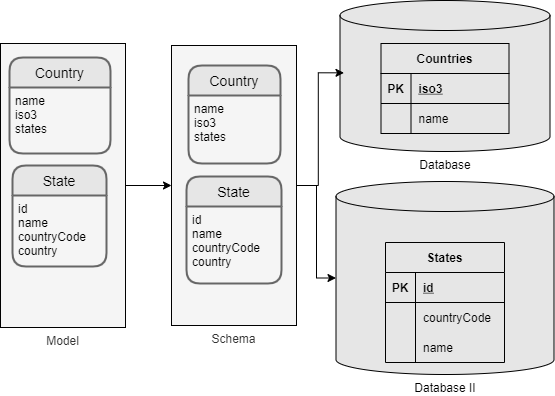

The diagram above was exported from draw.io. Its source (the exported page's mxGraphModel, read from the mxfile embedded in the PNG):
<mxGraphModel dx="1035" dy="605" grid="0" gridSize="10" guides="1" tooltips="1" connect="1" arrows="1" fold="1" page="1" pageScale="1" pageWidth="583" pageHeight="413" background="#ffffff" math="0" shadow="0">
  <root>
    <object label="" id="0">
      <mxCell />
    </object>
    <mxCell id="1" parent="0" />
    <mxCell id="125" style="edgeStyle=orthogonalEdgeStyle;rounded=0;orthogonalLoop=1;jettySize=auto;html=1;entryX=0;entryY=0.5;entryDx=0;entryDy=0;fontColor=#000000;strokeColor=#000000;" parent="1" source="72" target="120" edge="1">
      <mxGeometry relative="1" as="geometry" />
    </mxCell>
    <mxCell id="72" value="Model" style="rounded=0;whiteSpace=wrap;html=1;labelBackgroundColor=none;sketch=0;fillColor=#f5f5f5;fontColor=#333333;strokeColor=#000000;labelPosition=center;verticalLabelPosition=bottom;align=center;verticalAlign=top;" parent="1" vertex="1">
      <mxGeometry x="15" y="53" width="125" height="284" as="geometry" />
    </mxCell>
    <mxCell id="89" value="Database" style="shape=cylinder3;whiteSpace=wrap;html=1;boundedLbl=1;backgroundOutline=1;size=15;fillColor=#E6E6E6;strokeColor=#000000;labelPosition=center;verticalLabelPosition=bottom;align=center;verticalAlign=top;fontColor=#000000;" parent="1" vertex="1">
      <mxGeometry x="354.5" y="10" width="210" height="151" as="geometry" />
    </mxCell>
    <mxCell id="90" value="Country" style="swimlane;childLayout=stackLayout;horizontal=1;startSize=30;horizontalStack=0;rounded=1;fontSize=14;fontStyle=0;strokeWidth=2;resizeParent=0;resizeLast=1;shadow=0;dashed=0;align=center;fontColor=#000000;fillColor=#E6E6E6;strokeColor=#666666;" parent="1" vertex="1">
      <mxGeometry x="24" y="67" width="101" height="96" as="geometry" />
    </mxCell>
    <mxCell id="91" value="name&#10;iso3&#10;states" style="align=left;strokeColor=none;fillColor=none;spacingLeft=4;fontSize=12;verticalAlign=top;resizable=0;rotatable=0;part=1;fontColor=#000000;" parent="90" vertex="1">
      <mxGeometry y="30" width="101" height="66" as="geometry" />
    </mxCell>
    <mxCell id="92" value="State" style="swimlane;childLayout=stackLayout;horizontal=1;startSize=30;horizontalStack=0;rounded=1;fontSize=14;fontStyle=0;strokeWidth=2;resizeParent=0;resizeLast=1;shadow=0;dashed=0;align=center;fontColor=#000000;fillColor=#E6E6E6;strokeColor=#666666;" parent="1" vertex="1">
      <mxGeometry x="27" y="175" width="94" height="101" as="geometry" />
    </mxCell>
    <mxCell id="93" value="id&#10;name&#10;countryCode&#10;country" style="align=left;strokeColor=none;fillColor=none;spacingLeft=4;fontSize=12;verticalAlign=top;resizable=0;rotatable=0;part=1;fontColor=#000000;" parent="92" vertex="1">
      <mxGeometry y="30" width="94" height="71" as="geometry" />
    </mxCell>
    <object label="Countries" id="94">
      <mxCell style="shape=table;startSize=30;container=1;collapsible=1;childLayout=tableLayout;fixedRows=1;rowLines=0;fontStyle=1;align=center;resizeLast=1;fontColor=#000000;strokeColor=#000000;fillColor=#E6E6E6;" parent="1" vertex="1">
        <mxGeometry x="395.5" y="53" width="128" height="90" as="geometry" />
      </mxCell>
    </object>
    <mxCell id="95" value="" style="shape=partialRectangle;collapsible=0;dropTarget=0;pointerEvents=0;fillColor=none;top=0;left=0;bottom=1;right=0;points=[[0,0.5],[1,0.5]];portConstraint=eastwest;" parent="94" vertex="1">
      <mxGeometry y="30" width="128" height="30" as="geometry" />
    </mxCell>
    <mxCell id="96" value="PK" style="shape=partialRectangle;connectable=0;fillColor=none;top=0;left=0;bottom=0;right=0;fontStyle=1;overflow=hidden;fontColor=#000000;" parent="95" vertex="1">
      <mxGeometry width="30" height="30" as="geometry" />
    </mxCell>
    <mxCell id="97" value="iso3" style="shape=partialRectangle;connectable=0;fillColor=none;top=0;left=0;bottom=0;right=0;align=left;spacingLeft=6;fontStyle=5;overflow=hidden;fontColor=#000000;" parent="95" vertex="1">
      <mxGeometry x="30" width="98" height="30" as="geometry" />
    </mxCell>
    <mxCell id="98" value="" style="shape=partialRectangle;collapsible=0;dropTarget=0;pointerEvents=0;fillColor=none;top=0;left=0;bottom=0;right=0;points=[[0,0.5],[1,0.5]];portConstraint=eastwest;" parent="94" vertex="1">
      <mxGeometry y="60" width="128" height="30" as="geometry" />
    </mxCell>
    <mxCell id="99" value="" style="shape=partialRectangle;connectable=0;fillColor=none;top=0;left=0;bottom=0;right=0;editable=1;overflow=hidden;" parent="98" vertex="1">
      <mxGeometry width="30" height="30" as="geometry" />
    </mxCell>
    <mxCell id="100" value="name" style="shape=partialRectangle;connectable=0;fillColor=none;top=0;left=0;bottom=0;right=0;align=left;spacingLeft=6;overflow=hidden;fontColor=#000000;" parent="98" vertex="1">
      <mxGeometry x="30" width="98" height="30" as="geometry" />
    </mxCell>
    <mxCell id="126" style="edgeStyle=orthogonalEdgeStyle;rounded=0;orthogonalLoop=1;jettySize=auto;html=1;entryX=0.019;entryY=0.479;entryDx=0;entryDy=0;entryPerimeter=0;fontColor=#000000;strokeColor=#000000;" parent="1" source="120" target="89" edge="1">
      <mxGeometry relative="1" as="geometry" />
    </mxCell>
    <mxCell id="147" style="edgeStyle=orthogonalEdgeStyle;rounded=0;orthogonalLoop=1;jettySize=auto;html=1;entryX=0;entryY=0.5;entryDx=0;entryDy=0;entryPerimeter=0;strokeColor=#000000;" parent="1" source="120" target="128" edge="1">
      <mxGeometry relative="1" as="geometry" />
    </mxCell>
    <mxCell id="120" value="Schema" style="rounded=0;whiteSpace=wrap;html=1;labelBackgroundColor=none;sketch=0;fillColor=#f5f5f5;fontColor=#333333;strokeColor=#000000;labelPosition=center;verticalLabelPosition=bottom;align=center;verticalAlign=top;" parent="1" vertex="1">
      <mxGeometry x="186" y="55" width="125" height="280" as="geometry" />
    </mxCell>
    <mxCell id="121" value="Country" style="swimlane;childLayout=stackLayout;horizontal=1;startSize=30;horizontalStack=0;rounded=1;fontSize=14;fontStyle=0;strokeWidth=2;resizeParent=0;resizeLast=1;shadow=0;dashed=0;align=center;fontColor=#000000;fillColor=#E6E6E6;strokeColor=#666666;" parent="1" vertex="1">
      <mxGeometry x="203" y="75" width="92" height="98" as="geometry" />
    </mxCell>
    <mxCell id="122" value="name&#10;iso3&#10;states" style="align=left;strokeColor=none;fillColor=none;spacingLeft=4;fontSize=12;verticalAlign=top;resizable=0;rotatable=0;part=1;fontColor=#000000;" parent="121" vertex="1">
      <mxGeometry y="30" width="92" height="68" as="geometry" />
    </mxCell>
    <mxCell id="123" value="State" style="swimlane;childLayout=stackLayout;horizontal=1;startSize=30;horizontalStack=0;rounded=1;fontSize=14;fontStyle=0;strokeWidth=2;resizeParent=0;resizeLast=1;shadow=0;dashed=0;align=center;fontColor=#000000;fillColor=#E6E6E6;strokeColor=#666666;" parent="1" vertex="1">
      <mxGeometry x="201" y="186" width="95" height="107" as="geometry" />
    </mxCell>
    <mxCell id="124" value="id&#10;name&#10;countryCode&#10;country" style="align=left;strokeColor=none;fillColor=none;spacingLeft=4;fontSize=12;verticalAlign=top;resizable=0;rotatable=0;part=1;fontColor=#000000;" parent="123" vertex="1">
      <mxGeometry y="30" width="95" height="77" as="geometry" />
    </mxCell>
    <mxCell id="128" value="Database II" style="shape=cylinder3;whiteSpace=wrap;html=1;boundedLbl=1;backgroundOutline=1;size=15;fillColor=#E6E6E6;strokeColor=#000000;labelPosition=center;verticalLabelPosition=bottom;align=center;verticalAlign=top;fontColor=#000000;" parent="1" vertex="1">
      <mxGeometry x="350.5" y="191" width="218" height="193" as="geometry" />
    </mxCell>
    <mxCell id="137" value="States" style="shape=table;startSize=30;container=1;collapsible=1;childLayout=tableLayout;fixedRows=1;rowLines=0;fontStyle=1;align=center;resizeLast=1;fontColor=#000000;strokeColor=#000000;fillColor=#E6E6E6;" parent="1" vertex="1">
      <mxGeometry x="400" y="252" width="119" height="120" as="geometry" />
    </mxCell>
    <mxCell id="138" value="" style="shape=partialRectangle;collapsible=0;dropTarget=0;pointerEvents=0;fillColor=none;top=0;left=0;bottom=1;right=0;points=[[0,0.5],[1,0.5]];portConstraint=eastwest;" parent="137" vertex="1">
      <mxGeometry y="30" width="119" height="30" as="geometry" />
    </mxCell>
    <mxCell id="139" value="PK" style="shape=partialRectangle;connectable=0;fillColor=none;top=0;left=0;bottom=0;right=0;fontStyle=1;overflow=hidden;fontColor=#000000;" parent="138" vertex="1">
      <mxGeometry width="30" height="30" as="geometry" />
    </mxCell>
    <mxCell id="140" value="id" style="shape=partialRectangle;connectable=0;fillColor=none;top=0;left=0;bottom=0;right=0;align=left;spacingLeft=6;fontStyle=5;overflow=hidden;fontColor=#000000;" parent="138" vertex="1">
      <mxGeometry x="30" width="89" height="30" as="geometry" />
    </mxCell>
    <mxCell id="141" value="" style="shape=partialRectangle;collapsible=0;dropTarget=0;pointerEvents=0;fillColor=none;top=0;left=0;bottom=0;right=0;points=[[0,0.5],[1,0.5]];portConstraint=eastwest;fontColor=#000000;" parent="137" vertex="1">
      <mxGeometry y="60" width="119" height="30" as="geometry" />
    </mxCell>
    <mxCell id="142" value="" style="shape=partialRectangle;connectable=0;fillColor=none;top=0;left=0;bottom=0;right=0;editable=1;overflow=hidden;fontColor=#000000;" parent="141" vertex="1">
      <mxGeometry width="30" height="30" as="geometry" />
    </mxCell>
    <mxCell id="143" value="countryCode" style="shape=partialRectangle;connectable=0;fillColor=none;top=0;left=0;bottom=0;right=0;align=left;spacingLeft=6;overflow=hidden;fontColor=#000000;" parent="141" vertex="1">
      <mxGeometry x="30" width="89" height="30" as="geometry" />
    </mxCell>
    <mxCell id="144" value="" style="shape=partialRectangle;collapsible=0;dropTarget=0;pointerEvents=0;fillColor=none;top=0;left=0;bottom=0;right=0;points=[[0,0.5],[1,0.5]];portConstraint=eastwest;" parent="137" vertex="1">
      <mxGeometry y="90" width="119" height="30" as="geometry" />
    </mxCell>
    <mxCell id="145" value="" style="shape=partialRectangle;connectable=0;fillColor=none;top=0;left=0;bottom=0;right=0;editable=1;overflow=hidden;" parent="144" vertex="1">
      <mxGeometry width="30" height="30" as="geometry" />
    </mxCell>
    <mxCell id="146" value="name" style="shape=partialRectangle;connectable=0;fillColor=none;top=0;left=0;bottom=0;right=0;align=left;spacingLeft=6;overflow=hidden;fontColor=#000000;" parent="144" vertex="1">
      <mxGeometry x="30" width="89" height="30" as="geometry" />
    </mxCell>
  </root>
</mxGraphModel>